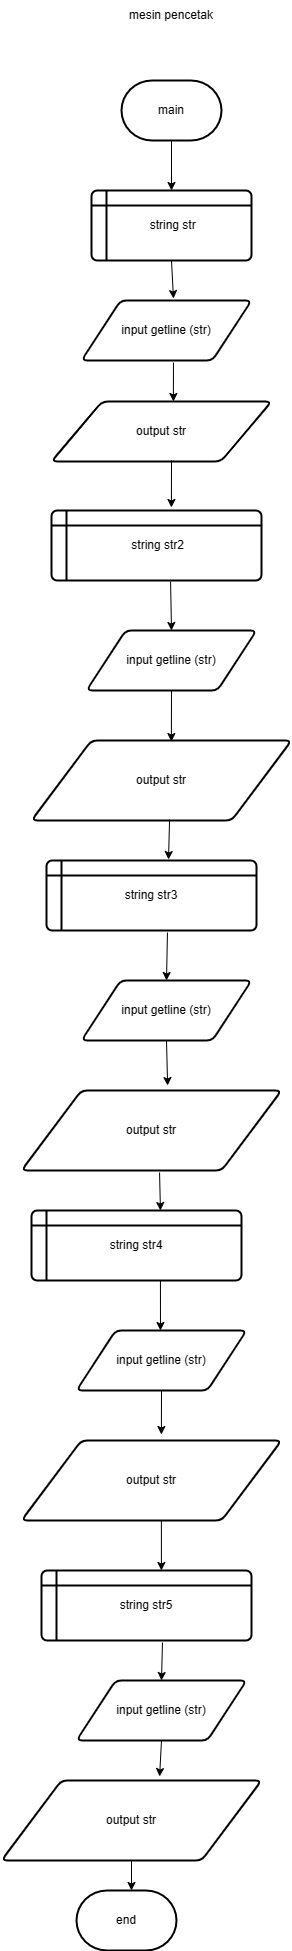

The diagram above was exported from draw.io. Its source (the exported page's mxGraphModel, read from the mxfile embedded in the PNG):
<mxGraphModel dx="872" dy="1547" grid="1" gridSize="10" guides="1" tooltips="1" connect="1" arrows="1" fold="1" page="1" pageScale="1" pageWidth="850" pageHeight="1100" math="0" shadow="0">
  <root>
    <mxCell id="0" />
    <mxCell id="1" parent="0" />
    <mxCell id="BBmk0b99D7URK13LNR14-1" value="mesin pencetak" style="text;html=1;strokeColor=none;fillColor=none;align=center;verticalAlign=middle;whiteSpace=wrap;rounded=0;" parent="1" vertex="1">
      <mxGeometry x="390" y="-1060" width="100" height="30" as="geometry" />
    </mxCell>
    <mxCell id="BBmk0b99D7URK13LNR14-2" value="main" style="strokeWidth=2;html=1;shape=mxgraph.flowchart.terminator;whiteSpace=wrap;" parent="1" vertex="1">
      <mxGeometry x="390" y="-980" width="100" height="60" as="geometry" />
    </mxCell>
    <mxCell id="BBmk0b99D7URK13LNR14-3" value="&amp;nbsp;string str" style="shape=internalStorage;whiteSpace=wrap;html=1;dx=15;dy=15;rounded=1;arcSize=8;strokeWidth=2;" parent="1" vertex="1">
      <mxGeometry x="360" y="-870" width="160" height="70" as="geometry" />
    </mxCell>
    <mxCell id="BBmk0b99D7URK13LNR14-4" value="input getline (str)" style="shape=parallelogram;html=1;strokeWidth=2;perimeter=parallelogramPerimeter;whiteSpace=wrap;rounded=1;arcSize=12;size=0.23;" parent="1" vertex="1">
      <mxGeometry x="350" y="-760" width="170" height="60" as="geometry" />
    </mxCell>
    <mxCell id="BBmk0b99D7URK13LNR14-5" value="output str" style="shape=parallelogram;html=1;strokeWidth=2;perimeter=parallelogramPerimeter;whiteSpace=wrap;rounded=1;arcSize=12;size=0.23;" parent="1" vertex="1">
      <mxGeometry x="320" y="-659" width="220" height="60" as="geometry" />
    </mxCell>
    <mxCell id="BBmk0b99D7URK13LNR14-6" value="&amp;nbsp;string str2" style="shape=internalStorage;whiteSpace=wrap;html=1;dx=15;dy=15;rounded=1;arcSize=8;strokeWidth=2;" parent="1" vertex="1">
      <mxGeometry x="320" y="-550" width="210" height="70" as="geometry" />
    </mxCell>
    <mxCell id="BBmk0b99D7URK13LNR14-9" value="input getline (str)" style="shape=parallelogram;html=1;strokeWidth=2;perimeter=parallelogramPerimeter;whiteSpace=wrap;rounded=1;arcSize=12;size=0.23;" parent="1" vertex="1">
      <mxGeometry x="355" y="-430" width="170" height="60" as="geometry" />
    </mxCell>
    <mxCell id="BBmk0b99D7URK13LNR14-10" value="output str" style="shape=parallelogram;html=1;strokeWidth=2;perimeter=parallelogramPerimeter;whiteSpace=wrap;rounded=1;arcSize=12;size=0.23;" parent="1" vertex="1">
      <mxGeometry x="300" y="-320" width="260" height="80" as="geometry" />
    </mxCell>
    <mxCell id="BBmk0b99D7URK13LNR14-12" value="string str3" style="shape=internalStorage;whiteSpace=wrap;html=1;dx=15;dy=15;rounded=1;arcSize=8;strokeWidth=2;" parent="1" vertex="1">
      <mxGeometry x="315" y="-200" width="210" height="70" as="geometry" />
    </mxCell>
    <mxCell id="BBmk0b99D7URK13LNR14-13" value="input getline (str)" style="shape=parallelogram;html=1;strokeWidth=2;perimeter=parallelogramPerimeter;whiteSpace=wrap;rounded=1;arcSize=12;size=0.23;" parent="1" vertex="1">
      <mxGeometry x="350" y="-80" width="170" height="60" as="geometry" />
    </mxCell>
    <mxCell id="BBmk0b99D7URK13LNR14-14" value="output str" style="shape=parallelogram;html=1;strokeWidth=2;perimeter=parallelogramPerimeter;whiteSpace=wrap;rounded=1;arcSize=12;size=0.23;" parent="1" vertex="1">
      <mxGeometry x="290" y="30" width="260" height="80" as="geometry" />
    </mxCell>
    <mxCell id="BBmk0b99D7URK13LNR14-15" value="string str4" style="shape=internalStorage;whiteSpace=wrap;html=1;dx=15;dy=15;rounded=1;arcSize=8;strokeWidth=2;" parent="1" vertex="1">
      <mxGeometry x="300" y="150" width="210" height="70" as="geometry" />
    </mxCell>
    <mxCell id="BBmk0b99D7URK13LNR14-16" value="input getline (str)" style="shape=parallelogram;html=1;strokeWidth=2;perimeter=parallelogramPerimeter;whiteSpace=wrap;rounded=1;arcSize=12;size=0.23;" parent="1" vertex="1">
      <mxGeometry x="345" y="270" width="170" height="60" as="geometry" />
    </mxCell>
    <mxCell id="BBmk0b99D7URK13LNR14-17" value="output str" style="shape=parallelogram;html=1;strokeWidth=2;perimeter=parallelogramPerimeter;whiteSpace=wrap;rounded=1;arcSize=12;size=0.23;" parent="1" vertex="1">
      <mxGeometry x="290" y="380" width="260" height="80" as="geometry" />
    </mxCell>
    <mxCell id="BBmk0b99D7URK13LNR14-18" value="string str5" style="shape=internalStorage;whiteSpace=wrap;html=1;dx=15;dy=15;rounded=1;arcSize=8;strokeWidth=2;" parent="1" vertex="1">
      <mxGeometry x="310" y="510" width="210" height="70" as="geometry" />
    </mxCell>
    <mxCell id="BBmk0b99D7URK13LNR14-19" value="input getline (str)" style="shape=parallelogram;html=1;strokeWidth=2;perimeter=parallelogramPerimeter;whiteSpace=wrap;rounded=1;arcSize=12;size=0.23;" parent="1" vertex="1">
      <mxGeometry x="345" y="620" width="170" height="60" as="geometry" />
    </mxCell>
    <mxCell id="BBmk0b99D7URK13LNR14-20" value="output str" style="shape=parallelogram;html=1;strokeWidth=2;perimeter=parallelogramPerimeter;whiteSpace=wrap;rounded=1;arcSize=12;size=0.23;" parent="1" vertex="1">
      <mxGeometry x="270" y="720" width="260" height="80" as="geometry" />
    </mxCell>
    <mxCell id="BBmk0b99D7URK13LNR14-21" value="" style="endArrow=classic;html=1;rounded=0;exitX=0.5;exitY=1;exitDx=0;exitDy=0;exitPerimeter=0;entryX=0.5;entryY=0;entryDx=0;entryDy=0;" parent="1" source="BBmk0b99D7URK13LNR14-2" target="BBmk0b99D7URK13LNR14-3" edge="1">
      <mxGeometry width="50" height="50" relative="1" as="geometry">
        <mxPoint x="400" y="-800" as="sourcePoint" />
        <mxPoint x="450" y="-850" as="targetPoint" />
      </mxGeometry>
    </mxCell>
    <mxCell id="BBmk0b99D7URK13LNR14-23" value="" style="endArrow=classic;html=1;rounded=0;exitX=0.5;exitY=1;exitDx=0;exitDy=0;entryX=0.541;entryY=-0.033;entryDx=0;entryDy=0;entryPerimeter=0;" parent="1" source="BBmk0b99D7URK13LNR14-3" target="BBmk0b99D7URK13LNR14-4" edge="1">
      <mxGeometry width="50" height="50" relative="1" as="geometry">
        <mxPoint x="400" y="-800" as="sourcePoint" />
        <mxPoint x="450" y="-850" as="targetPoint" />
      </mxGeometry>
    </mxCell>
    <mxCell id="BBmk0b99D7URK13LNR14-25" value="" style="endArrow=classic;html=1;rounded=0;exitX=0.541;exitY=1.033;exitDx=0;exitDy=0;exitPerimeter=0;entryX=0.554;entryY=0;entryDx=0;entryDy=0;entryPerimeter=0;" parent="1" source="BBmk0b99D7URK13LNR14-4" target="BBmk0b99D7URK13LNR14-5" edge="1">
      <mxGeometry width="50" height="50" relative="1" as="geometry">
        <mxPoint x="400" y="-670" as="sourcePoint" />
        <mxPoint x="450" y="-720" as="targetPoint" />
      </mxGeometry>
    </mxCell>
    <mxCell id="BBmk0b99D7URK13LNR14-26" value="" style="endArrow=classic;html=1;rounded=0;entryX=0.571;entryY=-0.043;entryDx=0;entryDy=0;entryPerimeter=0;" parent="1" target="BBmk0b99D7URK13LNR14-6" edge="1">
      <mxGeometry width="50" height="50" relative="1" as="geometry">
        <mxPoint x="440" y="-600" as="sourcePoint" />
        <mxPoint x="480" y="-600" as="targetPoint" />
      </mxGeometry>
    </mxCell>
    <mxCell id="BBmk0b99D7URK13LNR14-27" value="" style="endArrow=classic;html=1;rounded=0;exitX=0.567;exitY=1.014;exitDx=0;exitDy=0;exitPerimeter=0;entryX=0.5;entryY=0;entryDx=0;entryDy=0;" parent="1" source="BBmk0b99D7URK13LNR14-6" target="BBmk0b99D7URK13LNR14-9" edge="1">
      <mxGeometry width="50" height="50" relative="1" as="geometry">
        <mxPoint x="420" y="-430" as="sourcePoint" />
        <mxPoint x="470" y="-480" as="targetPoint" />
        <Array as="points" />
      </mxGeometry>
    </mxCell>
    <mxCell id="BBmk0b99D7URK13LNR14-28" value="" style="endArrow=classic;html=1;rounded=0;exitX=0.5;exitY=1;exitDx=0;exitDy=0;entryX=0.538;entryY=0.013;entryDx=0;entryDy=0;entryPerimeter=0;" parent="1" source="BBmk0b99D7URK13LNR14-9" target="BBmk0b99D7URK13LNR14-10" edge="1">
      <mxGeometry width="50" height="50" relative="1" as="geometry">
        <mxPoint x="420" y="-320" as="sourcePoint" />
        <mxPoint x="470" y="-370" as="targetPoint" />
      </mxGeometry>
    </mxCell>
    <mxCell id="BBmk0b99D7URK13LNR14-29" value="" style="endArrow=classic;html=1;rounded=0;exitX=0.531;exitY=0.988;exitDx=0;exitDy=0;exitPerimeter=0;entryX=0.581;entryY=-0.014;entryDx=0;entryDy=0;entryPerimeter=0;" parent="1" source="BBmk0b99D7URK13LNR14-10" target="BBmk0b99D7URK13LNR14-12" edge="1">
      <mxGeometry width="50" height="50" relative="1" as="geometry">
        <mxPoint x="430" y="-210" as="sourcePoint" />
        <mxPoint x="480" y="-260" as="targetPoint" />
      </mxGeometry>
    </mxCell>
    <mxCell id="BBmk0b99D7URK13LNR14-30" value="" style="endArrow=classic;html=1;rounded=0;exitX=0.576;exitY=1.029;exitDx=0;exitDy=0;exitPerimeter=0;entryX=0.5;entryY=0;entryDx=0;entryDy=0;" parent="1" source="BBmk0b99D7URK13LNR14-12" target="BBmk0b99D7URK13LNR14-13" edge="1">
      <mxGeometry width="50" height="50" relative="1" as="geometry">
        <mxPoint x="400" y="-20" as="sourcePoint" />
        <mxPoint x="450" y="-70" as="targetPoint" />
      </mxGeometry>
    </mxCell>
    <mxCell id="BBmk0b99D7URK13LNR14-31" value="" style="endArrow=classic;html=1;rounded=0;exitX=0.5;exitY=1;exitDx=0;exitDy=0;entryX=0.562;entryY=-0.062;entryDx=0;entryDy=0;entryPerimeter=0;" parent="1" source="BBmk0b99D7URK13LNR14-13" target="BBmk0b99D7URK13LNR14-14" edge="1">
      <mxGeometry width="50" height="50" relative="1" as="geometry">
        <mxPoint x="420" y="10" as="sourcePoint" />
        <mxPoint x="470" y="-40" as="targetPoint" />
      </mxGeometry>
    </mxCell>
    <mxCell id="BBmk0b99D7URK13LNR14-33" value="" style="endArrow=classic;html=1;rounded=0;exitX=0.614;exitY=1;exitDx=0;exitDy=0;exitPerimeter=0;entryX=0.494;entryY=0;entryDx=0;entryDy=0;entryPerimeter=0;" parent="1" source="BBmk0b99D7URK13LNR14-15" target="BBmk0b99D7URK13LNR14-16" edge="1">
      <mxGeometry width="50" height="50" relative="1" as="geometry">
        <mxPoint x="405" y="270" as="sourcePoint" />
        <mxPoint x="455" y="220" as="targetPoint" />
      </mxGeometry>
    </mxCell>
    <mxCell id="BBmk0b99D7URK13LNR14-34" value="" style="endArrow=classic;html=1;rounded=0;exitX=0.531;exitY=1.025;exitDx=0;exitDy=0;exitPerimeter=0;entryX=0.614;entryY=0;entryDx=0;entryDy=0;entryPerimeter=0;" parent="1" source="BBmk0b99D7URK13LNR14-14" target="BBmk0b99D7URK13LNR14-15" edge="1">
      <mxGeometry width="50" height="50" relative="1" as="geometry">
        <mxPoint x="420" y="140" as="sourcePoint" />
        <mxPoint x="470" y="90" as="targetPoint" />
      </mxGeometry>
    </mxCell>
    <mxCell id="BBmk0b99D7URK13LNR14-36" value="" style="endArrow=classic;html=1;rounded=0;exitX=0.5;exitY=1;exitDx=0;exitDy=0;entryX=0.538;entryY=-0.075;entryDx=0;entryDy=0;entryPerimeter=0;" parent="1" source="BBmk0b99D7URK13LNR14-16" target="BBmk0b99D7URK13LNR14-17" edge="1">
      <mxGeometry width="50" height="50" relative="1" as="geometry">
        <mxPoint x="400" y="390" as="sourcePoint" />
        <mxPoint x="450" y="340" as="targetPoint" />
      </mxGeometry>
    </mxCell>
    <mxCell id="BBmk0b99D7URK13LNR14-37" value="" style="endArrow=classic;html=1;rounded=0;exitX=0.538;exitY=1;exitDx=0;exitDy=0;entryX=0.571;entryY=0;entryDx=0;entryDy=0;entryPerimeter=0;exitPerimeter=0;" parent="1" source="BBmk0b99D7URK13LNR14-17" target="BBmk0b99D7URK13LNR14-18" edge="1">
      <mxGeometry width="50" height="50" relative="1" as="geometry">
        <mxPoint x="400" y="570" as="sourcePoint" />
        <mxPoint x="450" y="520" as="targetPoint" />
      </mxGeometry>
    </mxCell>
    <mxCell id="BBmk0b99D7URK13LNR14-38" value="" style="endArrow=classic;html=1;rounded=0;exitX=0.576;exitY=1.029;exitDx=0;exitDy=0;exitPerimeter=0;entryX=0.5;entryY=0;entryDx=0;entryDy=0;" parent="1" source="BBmk0b99D7URK13LNR14-18" target="BBmk0b99D7URK13LNR14-19" edge="1">
      <mxGeometry width="50" height="50" relative="1" as="geometry">
        <mxPoint x="400" y="640" as="sourcePoint" />
        <mxPoint x="450" y="590" as="targetPoint" />
      </mxGeometry>
    </mxCell>
    <mxCell id="BBmk0b99D7URK13LNR14-40" value="" style="endArrow=classic;html=1;rounded=0;exitX=0.5;exitY=1;exitDx=0;exitDy=0;entryX=0.608;entryY=-0.05;entryDx=0;entryDy=0;entryPerimeter=0;" parent="1" source="BBmk0b99D7URK13LNR14-19" target="BBmk0b99D7URK13LNR14-20" edge="1">
      <mxGeometry width="50" height="50" relative="1" as="geometry">
        <mxPoint x="400" y="660" as="sourcePoint" />
        <mxPoint x="450" y="610" as="targetPoint" />
      </mxGeometry>
    </mxCell>
    <mxCell id="RT5K-_HvIQi5JTXbGayH-1" value="end" style="strokeWidth=2;html=1;shape=mxgraph.flowchart.terminator;whiteSpace=wrap;" vertex="1" parent="1">
      <mxGeometry x="345" y="830" width="100" height="60" as="geometry" />
    </mxCell>
    <mxCell id="RT5K-_HvIQi5JTXbGayH-2" value="" style="endArrow=classic;html=1;rounded=0;exitX=0.5;exitY=1;exitDx=0;exitDy=0;" edge="1" parent="1" source="BBmk0b99D7URK13LNR14-20">
      <mxGeometry width="50" height="50" relative="1" as="geometry">
        <mxPoint x="380" y="790" as="sourcePoint" />
        <mxPoint x="400" y="830" as="targetPoint" />
      </mxGeometry>
    </mxCell>
  </root>
</mxGraphModel>